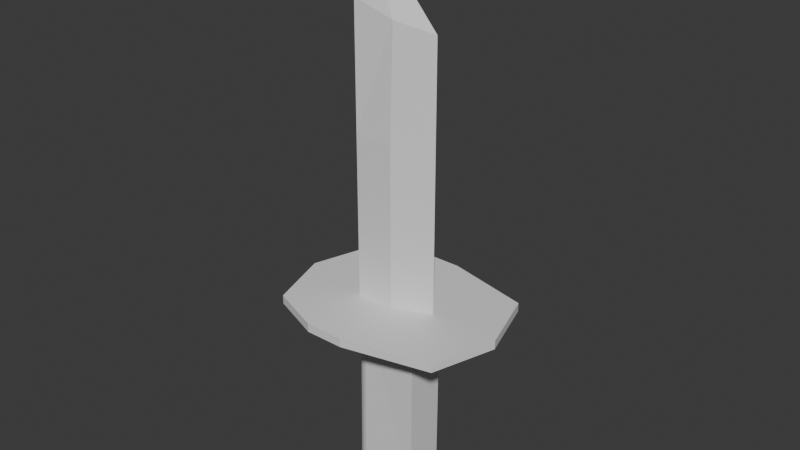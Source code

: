 # Source: b_cak_denemesi.blend  (saved by Blender 4.2.66; exported with 4.5.12 LTS)
import bpy
from mathutils import Matrix  # noqa: F401  (used for matrix-valued properties, if any)

bpy.ops.wm.read_factory_settings(use_empty=True)
scene = bpy.context.scene
scene.name = 'Scene'

# ---- collections
col_collection = bpy.data.collections.new('Collection'); scene.collection.children.link(col_collection)

# ---- materials (node trees are filled in below, after node groups)
mat_material = bpy.data.materials.new('Material')
mat_material.alpha_threshold = 0.0
mat_material.use_transparent_shadow = False
mat_material.roughness = 0.5
mat_material.line_color = (0.0, 0.0, 0.0, 1.0)

# ---- material node trees
mat_material.use_nodes = True; mat_material.node_tree.nodes.clear()
_N = mat_material.node_tree.nodes; _L = mat_material.node_tree.links
n0 = _N.new('ShaderNodeOutputMaterial'); n0.name = 'Material Output'; n0.location = (300, 300)
n1 = _N.new('ShaderNodeBsdfPrincipled'); n1.name = 'Principled BSDF'; n1.location = (10, 300)
n1.inputs[3].default_value = 1.45
_L.new(n1.outputs[0], n0.inputs[0])
n0.is_active_output = True

# ---- world
world_world = bpy.data.worlds.new('World'); scene.world = world_world
world_world.use_nodes = True; world_world.node_tree.nodes.clear()
_N = world_world.node_tree.nodes; _L = world_world.node_tree.links
n0 = _N.new('ShaderNodeOutputWorld'); n0.name = 'World Output'; n0.location = (300, 300)
n1 = _N.new('ShaderNodeBackground'); n1.name = 'Background'; n1.location = (10, 300)
n1.inputs[0].default_value = (0.05088, 0.05088, 0.05088, 1.0)
_L.new(n1.outputs[0], n0.inputs[0])
n0.is_active_output = True
world_world.color = (0.05088, 0.05088, 0.05088)
world_world.sun_shadow_jitter_overblur = 0.0

# ---- meshes
me_cube = bpy.data.meshes.new('Cube')
me_cube.from_pydata([(1.0, 0.007931, 13.61), (-1.0, -0.3958, 15.61), (-1.0, -0.3958, 18.86), (0.01642, -0.2975, 18.5), (-1.079, 0.007931, 20.67), (1.0, 0.007931, 15.61), (0.01642, 0.4494, 13.61), (0.01642, -0.3958, 15.61), (0.01642, 0.4494, 15.61), (-1.1, 0.007931, 18.86), (-1.0, 0.4494, 18.86), (0.01642, 0.3302, 18.5), (1.0, 0.007931, 18.29), (1.0, 0.4494, 11.37), (-1.097, 0.4494, 11.37), (-1.097, -0.394, 11.37), (-1.1, 0.007931, 11.37), (0.01642, 0.4494, 11.37), (-1.0, 0.4494, 11.37), (1.0, 0.007931, 11.37), (1.0, -0.3958, 11.37), (-1.1, 0.007931, 11.14), (-1.097, 0.4494, 11.14), (0.01642, 0.4494, 11.14), (1.0, 0.4494, 11.14), (-1.097, -0.394, 11.14), (-1.0, -0.3958, 11.14), (-1.0, 0.4494, 11.14), (0.01642, -0.3958, 11.14), (1.0, 0.007931, 11.14), (0.01642, 0.007931, 11.14), (1.0, -0.3958, 11.14), (-2.924, 0.007943, 11.37), (-2.382, 1.745, 11.37), (0.01642, 2.274, 11.37), (2.29, 1.739, 11.37), (-2.393, -1.678, 11.37), (-1.016, -2.22, 11.37), (-1.0, 2.274, 11.37), (-2.924, 0.007943, 11.14), (0.01642, -2.22, 11.37), (2.29, -1.686, 11.14), (2.29, -1.686, 11.37), (0.01642, -2.22, 11.14), (-1.016, -2.22, 11.14), (2.824, 0.007931, 11.37), (-2.382, 1.745, 11.14), (0.01642, 2.274, 11.14), (2.29, 1.739, 11.14), (-2.393, -1.678, 11.14), (-1.0, 2.274, 11.14), (2.824, 0.007931, 11.14), (-1.0, 0.4494, 15.61), (-1.0, 0.4494, 13.61), (-1.1, 0.007931, 15.61), (-1.1, 0.007931, 13.61), (-1.0, -0.3958, 13.61), (0.01642, -0.3958, 13.61), (-1.0, -0.3958, 11.37), (0.01642, -0.3958, 11.37)], [], [(1, 7, 3, 2), (57, 7, 1, 56), (55, 53, 18, 16), (6, 8, 5, 0), (3, 12, 4), (53, 6, 17, 18), (56, 1, 54, 55), (5, 8, 11, 12), (53, 52, 8, 6), (0, 57, 59, 19), (0, 5, 7, 57), (7, 5, 12, 3), (12, 11, 4), (54, 1, 2, 9), (52, 54, 9, 10), (8, 52, 10, 11), (9, 2, 4), (2, 3, 4), (10, 9, 4), (11, 10, 4), (6, 0, 19, 17), (56, 55, 16, 58), (29, 24, 48, 51), (24, 23, 47, 48), (31, 29, 51, 41), (22, 21, 39, 46), (58, 37, 40, 59), (20, 59, 40, 42), (14, 18, 38, 33), (23, 27, 50, 47), (30, 29, 28), (23, 29, 30), (27, 23, 30, 21), (21, 30, 28, 26), (31, 28, 29), (29, 23, 24), (27, 21, 22), (21, 26, 25), (13, 19, 45, 35), (58, 15, 36, 37), (17, 19, 13), (59, 20, 19), (16, 18, 14), (15, 58, 16), (34, 35, 48, 47), (33, 38, 50, 46), (45, 42, 41, 51), (32, 33, 46, 39), (37, 36, 49, 44), (36, 32, 39, 49), (42, 40, 43, 41), (40, 37, 44, 43), (35, 45, 51, 48), (38, 34, 47, 50), (21, 25, 49, 39), (28, 31, 41, 43), (16, 14, 33, 32), (26, 28, 43, 44), (18, 17, 34, 38), (25, 26, 44, 49), (17, 13, 35, 34), (27, 22, 46, 50), (15, 16, 32, 36), (19, 20, 42, 45), (55, 54, 52, 53), (57, 56, 58, 59)])
_uv = me_cube.uv_layers.new(name='UVMap')
_uv.uv.foreach_set('vector', [0.7949, 0.3582, 0.7239, 0.3589, 0.7224, 0.1552, 0.7944, 0.1292, 0.7242, 0.4999, 0.7239, 0.3589, 0.7949, 0.3582, 0.7952, 0.4992, 0.9689, 0.4984, 1.0, 0.4984, 1.0, 0.657, 0.9689, 0.6571, 0.8666, 0.5, 0.8667, 0.359, 0.9402, 0.358, 0.94, 0.499, 0.7224, 0.1552, 0.6506, 0.1692, 0.7955, 7.359e-08, 0.7957, 0.4994, 0.8666, 0.5, 0.8664, 0.6585, 0.7955, 0.6578, 0.9403, 0.4984, 0.9403, 0.3571, 0.9689, 0.3572, 0.9689, 0.4984, 0.9402, 0.358, 0.8667, 0.359, 0.8682, 0.1553, 0.9403, 0.1691, 0.7957, 0.4994, 0.7958, 0.3584, 0.8667, 0.359, 0.8666, 0.5, 0.6514, 0.4991, 0.7242, 0.4999, 0.7245, 0.6584, 0.6517, 0.6576, 0.6514, 0.4991, 0.6511, 0.3581, 0.7239, 0.3589, 0.7242, 0.4999, 0.7239, 0.3589, 0.6511, 0.3581, 0.6506, 0.1692, 0.7224, 0.1552, 0.9403, 0.1691, 0.8682, 0.1553, 0.7955, -1.316e-07, 0.9689, 0.3572, 0.9403, 0.3571, 0.9403, 0.1279, 0.9689, 0.1279, 1.0, 0.3571, 0.9689, 0.3572, 0.9689, 0.1279, 1.0, 0.1279, 0.8667, 0.359, 0.7958, 0.3584, 0.796, 0.1295, 0.8682, 0.1553, 0.9689, 0.1279, 0.9403, 0.1279, 0.9689, 0.0, 0.7944, 0.1292, 0.7224, 0.1552, 0.7955, 7.359e-08, 1.0, 0.1279, 0.9689, 0.1279, 0.9689, 0.0, 0.8682, 0.1553, 0.796, 0.1295, 0.7955, -1.316e-07, 0.8666, 0.5, 0.94, 0.499, 0.9399, 0.6575, 0.8664, 0.6585, 0.9403, 0.4984, 0.9689, 0.4984, 0.9689, 0.6571, 0.9403, 0.657, 0.1373, 0.2698, 0.1676, 0.2769, 0.2354, 0.3864, 0.1078, 0.3952, 0.1676, 0.2769, 0.1835, 0.2093, 0.3089, 0.2387, 0.2354, 0.3864, 0.1095, 0.2632, 0.1373, 0.2698, 0.1078, 0.3952, -4.843e-09, 0.3311, 0.2015, 0.1328, 0.1712, 0.1254, 0.2007, 9.072e-09, 0.3113, 0.06537, 0.5088, 0.1258, 0.634, 0.09517, 0.6506, 0.1661, 0.5252, 0.1956, 0.5411, 0.2632, 0.5252, 0.1956, 0.6506, 0.1661, 0.6506, 0.3311, 0.4492, 0.1328, 0.4507, 0.1394, 0.3253, 0.1689, 0.3394, 0.06537, 0.1835, 0.2093, 0.1999, 0.1394, 0.3253, 0.1689, 0.3089, 0.2387, 0.1532, 0.2021, 0.1373, 0.2698, 0.1254, 0.1956, 0.1835, 0.2093, 0.1373, 0.2698, 0.1532, 0.2021, 0.1999, 0.1394, 0.1835, 0.2093, 0.1532, 0.2021, 0.1712, 0.1254, 0.1712, 0.1254, 0.1532, 0.2021, 0.1254, 0.1956, 0.1418, 0.1258, 0.1095, 0.2632, 0.1254, 0.1956, 0.1373, 0.2698, 0.1373, 0.2698, 0.1835, 0.2093, 0.1676, 0.2769, 0.1999, 0.1394, 0.1712, 0.1254, 0.2015, 0.1328, 0.1712, 0.1254, 0.1418, 0.1258, 0.1435, 0.1191, 0.483, 0.2769, 0.5134, 0.2698, 0.5429, 0.3952, 0.4152, 0.3864, 0.5088, 0.1258, 0.5071, 0.1191, 0.5744, 0.009276, 0.634, 0.09517, 0.4671, 0.2093, 0.5134, 0.2698, 0.483, 0.2769, 0.5252, 0.1956, 0.5411, 0.2632, 0.5134, 0.2698, 0.4795, 0.1254, 0.4507, 0.1394, 0.4492, 0.1328, 0.5071, 0.1191, 0.5088, 0.1258, 0.4795, 0.1254, 0.004989, 0.6161, 0.00583, 0.4517, 0.02193, 0.4518, 0.02109, 0.6163, -6.21e-08, 0.7774, 0.003716, 0.687, 0.01982, 0.6871, 0.0161, 0.7776, 0.04338, 0.3952, 0.03804, 0.4497, 0.02193, 0.4498, 0.02728, 0.3953, 0.04347, 0.5175, 0.04338, 0.3952, 0.05951, 0.3952, 0.0596, 0.5175, 0.03991, 0.6861, 0.04338, 0.7768, 0.02728, 0.777, 0.02381, 0.6862, 0.04338, 0.6368, 0.04347, 0.5175, 0.0596, 0.5175, 0.05951, 0.6368, 0.03804, 0.4497, 0.03874, 0.6139, 0.02264, 0.6141, 0.02193, 0.4498, 0.03874, 0.6139, 0.03991, 0.6861, 0.02381, 0.6862, 0.02264, 0.6141, 0.00583, 0.4517, -4.581e-08, 0.3952, 0.0161, 0.3953, 0.02193, 0.4518, 0.003716, 0.687, 0.004989, 0.6161, 0.02109, 0.6163, 0.01982, 0.6871, 0.1712, 0.1254, 0.1435, 0.1191, 0.07622, 0.009276, 0.2007, 9.072e-09, 0.1254, 0.1956, 0.1095, 0.2632, -4.843e-09, 0.3311, 9.431e-09, 0.1661, 0.4795, 0.1254, 0.4492, 0.1328, 0.3394, 0.06537, 0.45, -1.564e-08, 0.1418, 0.1258, 0.1254, 0.1956, 9.431e-09, 0.1661, 0.01669, 0.09517, 0.4507, 0.1394, 0.4671, 0.2093, 0.3417, 0.2387, 0.3253, 0.1689, 0.1435, 0.1191, 0.1418, 0.1258, 0.01669, 0.09517, 0.07622, 0.009276, 0.4671, 0.2093, 0.483, 0.2769, 0.4152, 0.3864, 0.3417, 0.2387, 0.1999, 0.1394, 0.2015, 0.1328, 0.3113, 0.06537, 0.3253, 0.1689, 0.5071, 0.1191, 0.4795, 0.1254, 0.45, -1.564e-08, 0.5744, 0.009276, 0.5134, 0.2698, 0.5411, 0.2632, 0.6506, 0.3311, 0.5429, 0.3952, 0.9689, 0.4984, 0.9689, 0.3572, 1.0, 0.3571, 1.0, 0.4984, 0.7242, 0.4999, 0.7952, 0.4992, 0.7955, 0.6577, 0.7245, 0.6584])
me_cube.materials.append(mat_material)
me_cube.use_mirror_vertex_groups = False
me_cube.update()
me_cube_001 = bpy.data.meshes.new('Cube.001')
me_cube_001.from_pydata([(0.8387, -0.5774, 11.14), (0.8309, -0.6022, 6.174), (0.8387, 0.4786, 11.14), (0.8309, 0.4538, 6.174), (-0.7156, -0.5852, 6.178), (-0.7114, -0.5172, 11.14), (-0.814, -0.5553, 6.178), (-0.8097, -0.4874, 11.14), (-0.9046, -0.5069, 6.178), (-0.9004, -0.4389, 11.14), (-0.9841, -0.4417, 6.178), (-0.9799, -0.3737, 11.14), (-1.049, -0.3622, 6.178), (-1.045, -0.2942, 11.14), (-1.098, -0.2715, 6.178), (-1.094, -0.2035, 11.14), (-1.128, -0.1732, 6.178), (-1.123, -0.1052, 11.14), (-1.138, -0.07085, 6.178), (-1.133, -0.002861, 11.14), (-1.128, 0.03146, 6.178), (-1.123, 0.09945, 11.14), (-1.098, 0.1298, 6.178), (-1.094, 0.1978, 11.14), (-1.049, 0.2205, 6.178), (-1.045, 0.2885, 11.14), (-0.9841, 0.3, 6.178), (-0.9799, 0.368, 11.14), (-0.9046, 0.3652, 6.178), (-0.9004, 0.4332, 11.14), (-0.814, 0.4136, 6.178), (-0.8097, 0.4816, 11.14), (-0.7156, 0.4435, 6.178), (-0.7114, 0.5115, 11.14)], [], [(0, 1, 3, 2), (1, 0, 5, 4), (4, 5, 7, 6), (6, 7, 9, 8), (8, 9, 11, 10), (10, 11, 13, 12), (12, 13, 15, 14), (14, 15, 17, 16), (16, 17, 19, 18), (18, 19, 21, 20), (20, 21, 23, 22), (22, 23, 25, 24), (24, 25, 27, 26), (0, 2, 33, 31, 29, 27, 25, 23, 21, 19, 17, 15, 13, 11, 9, 7, 5), (26, 27, 29, 28), (28, 29, 31, 30), (30, 31, 33, 32), (32, 33, 2, 3), (3, 1, 4, 6, 8, 10, 12, 14, 16, 18, 20, 22, 24, 26, 28, 30, 32)])
_uv = me_cube_001.uv_layers.new(name='UVMap')
_uv.uv.foreach_set('vector', [0.7336, 0.0008164, 0.7336, 0.7692, 0.5702, 0.7683, 0.5702, -9.686e-08, 0.001465, 0.7683, 2.532e-10, 1.476e-07, 0.2337, 0.0003342, 0.2328, 0.7681, 0.2328, 0.7681, 0.2337, 0.0003342, 0.2496, 0.0003022, 0.2487, 0.768, 0.2487, 0.768, 0.2496, 0.0003022, 0.2651, 0.000234, 0.2642, 0.7679, 0.2642, 0.7679, 0.2651, 0.000234, 0.2796, 0.000132, 0.2788, 0.7678, 0.2788, 0.7678, 0.2796, 0.000132, 0.2926, 1.233e-07, 0.2918, 0.7677, 0.7336, 0.7691, 0.7336, 0.001413, 0.7469, 0.001227, 0.7469, 0.7689, 0.7469, 0.7689, 0.7469, 0.001227, 0.7615, 0.001023, 0.7615, 0.7687, 0.7615, 0.7687, 0.7615, 0.001023, 0.7772, 0.0008069, 0.7772, 0.7685, 0.7772, 0.7685, 0.7772, 0.0008069, 0.7931, 0.0005886, 0.7931, 0.7683, 0.7931, 0.7683, 0.7931, 0.0005886, 0.8087, 0.0003759, 0.8087, 0.7681, 0.8087, 0.7681, 0.8087, 0.0003759, 0.8234, 0.0001772, 0.8234, 0.7679, 0.8234, 0.7679, 0.8234, 0.0001772, 0.8366, 7.504e-08, 0.8366, 0.7677, 0.8366, 1.868e-08, 1.0, 0.003464, 1.0, 0.2434, 0.995, 0.2585, 0.9872, 0.2724, 0.9769, 0.2845, 0.9644, 0.2943, 0.9502, 0.3015, 0.9349, 0.3058, 0.919, 0.307, 0.9032, 0.3051, 0.8881, 0.3002, 0.8742, 0.2924, 0.8621, 0.282, 0.8523, 0.2695, 0.8451, 0.2553, 0.8408, 0.24, 0.2926, 0.7683, 0.2927, 0.0006018, 0.3072, 0.0004646, 0.3071, 0.7682, 0.3071, 0.7682, 0.3072, 0.0004646, 0.3227, 0.000357, 0.3226, 0.7681, 0.3226, 0.7681, 0.3227, 0.000357, 0.3386, 0.0002833, 0.3385, 0.768, 0.3385, 0.768, 0.3386, 0.0002833, 0.5691, 2.003e-07, 0.5702, 0.7683, 1.0, 0.6117, 0.8366, 0.6117, 0.8392, 0.3723, 0.8438, 0.3571, 0.8513, 0.3431, 0.8614, 0.3308, 0.8737, 0.3207, 0.8878, 0.3132, 0.903, 0.3086, 0.9188, 0.307, 0.9346, 0.3086, 0.9499, 0.3132, 0.9639, 0.3207, 0.9762, 0.3308, 0.9863, 0.3431, 0.9938, 0.3571, 0.9984, 0.3723])
me_cube_001.materials.append(mat_material)
me_cube_001.use_mirror_vertex_groups = False
me_cube_001.update()

# ---- objects
ob_uc = bpy.data.objects.new('uc', me_cube)
ob_sap = bpy.data.objects.new('sap', me_cube_001)

# ---- transforms, parenting, visibility, modifiers, constraints
ob_uc.location = (0.0, 0.0, 0.0)
ob_uc.lock_rotations_4d = False
ob_uc.empty_display_type = 'ARROWS'
ob_uc.lineart.crease_threshold = 0.0
ob_sap.location = (0.0, 0.0, 0.0)
ob_sap.lock_rotations_4d = False
ob_sap.empty_display_type = 'ARROWS'
ob_sap.lineart.crease_threshold = 0.0

# ---- collection membership
col_collection.objects.link(ob_uc)
col_collection.objects.link(ob_sap)

# ---- scene / render settings (as saved in the file)
scene.frame_start = 1; scene.frame_end = 250; scene.frame_set(1)
scene.render.engine = 'BLENDER_EEVEE_NEXT'
bpy.context.view_layer.update()

# ---- added for rendering (the .blend has no active camera and no usable light): camera, sun
cam_auto = bpy.data.cameras.new('AutoCamera')
cam_auto.lens = 50.0
cam_auto.sensor_width = 36.0
cam_auto.clip_end = 1000.0
ob_auto_camera = bpy.data.objects.new('AutoCamera', cam_auto)
scene.collection.objects.link(ob_auto_camera)
ob_auto_camera.location = (14.9679, -17.9947, 25.4378)
ob_auto_camera.rotation_euler = (1.09748, -7.21219e-08, 0.694738)
scene.camera = ob_auto_camera
light_auto_sun = bpy.data.lights.new('AutoSun', 'SUN')
light_auto_sun.energy = 3.0
light_auto_sun.angle = 0.0523599
ob_auto_sun = bpy.data.objects.new('AutoSun', light_auto_sun)
scene.collection.objects.link(ob_auto_sun)
ob_auto_sun.rotation_euler = (0.872665, 0.174533, 0.523599)
bpy.context.view_layer.update()
